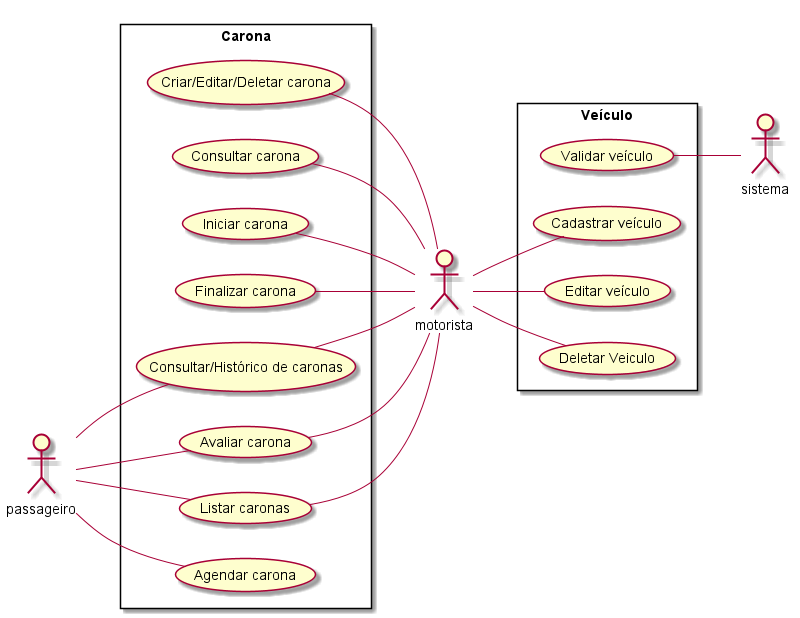

The diagram above was rendered by PlantUML. Its source (embedded in the PNG):
@startuml Entidade Carona
left to right direction
actor motorista
actor passageiro
actor sistema

rectangle Veículo {
    (Validar veículo) -- sistema
    motorista -- (Cadastrar veículo)
    motorista -- (Editar veículo)
    motorista -- (Deletar Veiculo)
}

rectangle Carona {
    (Criar/Editar/Deletar carona) -- motorista
    (Consultar carona) -- motorista
    (Iniciar carona) -- motorista
    (Finalizar carona) -- motorista
    (Consultar/Histórico de caronas) -- motorista
    (Avaliar carona) -- motorista
    (Listar caronas) -- motorista
    passageiro -- (Consultar/Histórico de caronas)
    passageiro -- (Agendar carona)
    passageiro -- (Listar caronas)
    passageiro -- (Avaliar carona)
}
@enduml